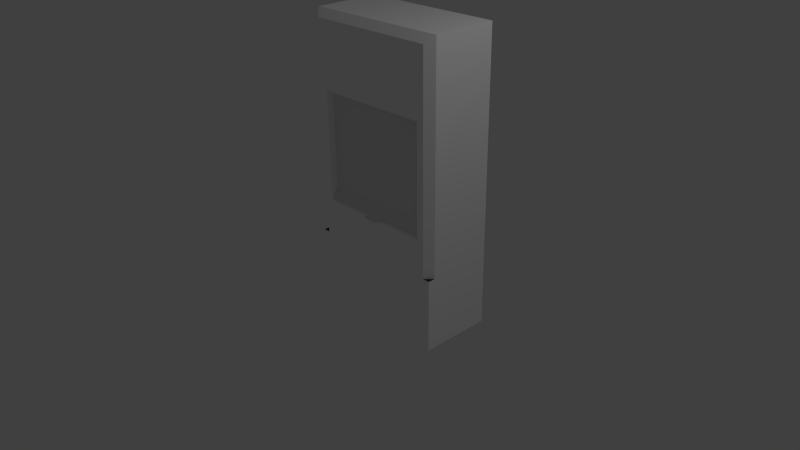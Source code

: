 # Source: fumehood-blank.blend  (saved by Blender 2.76.0; exported with 4.5.12 LTS)
import bpy
from mathutils import Matrix  # noqa: F401  (used for matrix-valued properties, if any)

bpy.ops.wm.read_factory_settings(use_empty=True)
scene = bpy.context.scene
scene.name = 'Scene'

# ---- collections
col_collection_1 = bpy.data.collections.new('Collection 1'); scene.collection.children.link(col_collection_1)

# ---- materials (node trees are filled in below, after node groups)
mat_wall_white = bpy.data.materials.new('Wall-White')
mat_wall_white.alpha_threshold = 0.0
mat_wall_white.use_transparent_shadow = False
mat_wall_white.diffuse_color = (1.0, 1.0, 1.0, 1.0)
mat_wall_white.roughness = 0.5
mat_wall_white.specular_intensity = 0.0
mat_wall_white.line_color = (0.0, 0.0, 0.0, 1.0)
mat_floor_grey = bpy.data.materials.new('Floor-Grey')
mat_floor_grey.alpha_threshold = 0.0
mat_floor_grey.use_transparent_shadow = False
mat_floor_grey.diffuse_color = (0.0331, 0.0331, 0.0331, 1.0)
mat_floor_grey.roughness = 0.5
mat_handle = bpy.data.materials.new('Handle')
mat_handle.alpha_threshold = 0.0
mat_handle.use_transparent_shadow = False
mat_handle.preview_render_type = 'CUBE'
mat_handle.roughness = 0.5
mat_glass_blank = bpy.data.materials.new('Glass-Blank')
mat_glass_blank.alpha_threshold = 0.0
mat_glass_blank.use_transparent_shadow = False
mat_glass_blank.roughness = 0.5

# ---- material node trees

# ---- world
world_world = bpy.data.worlds.new('World'); scene.world = world_world
world_world.color = (0.05088, 0.05088, 0.05088)
world_world.use_sun_shadow = False
world_world.sun_shadow_jitter_overblur = 0.0
world_world.cycles.sampling_method = 'MANUAL'
world_world.cycles.sample_map_resolution = 256

# ---- cameras
cam_camera = bpy.data.cameras.new('Camera')
cam_camera.clip_end = 100.0
cam_camera.lens = 35.0
cam_camera.sensor_width = 32.0
cam_camera.sensor_height = 18.0
cam_camera.ortho_scale = 7.314
cam_camera.dof.focus_distance = 0.0
cam_camera.dof.aperture_fstop = 128.0

# ---- lights
light_lamp = bpy.data.lights.new('Lamp', 'POINT')
light_lamp.transmission_factor = 0.0
light_lamp.cutoff_distance = 30.0
light_lamp.energy = 100.0
light_lamp.shadow_buffer_clip_start = 1.001
light_lamp.shadow_soft_size = 0.1
light_lamp.shadow_maximum_resolution = 0.006
light_lamp.use_absolute_resolution = True
light_lamp.cycles.use_multiple_importance_sampling = False

# ---- meshes
me_cube_001 = bpy.data.meshes.new('Cube.001')
me_cube_001.from_pydata([(-1.0, 1.0, -1.0), (-1.0, 1.0, 3.0), (1.0, 1.0, -1.0), (1.0, 1.0, 3.0), (-0.9, 3.934e-08, 0.0), (-0.9, 3.934e-08, 2.9), (0.9, -3.934e-08, 0.0), (0.9, -3.934e-08, 2.9), (1.0, 0.1, 3.0), (1.0, 0.1, 0.0), (-1.0, 0.1, 3.0), (-1.0, 0.1, 0.0), (1.0, -4.371e-08, -1.0), (-1.0, 4.371e-08, -1.0), (1.0, -4.371e-08, 0.0), (-1.0, 4.371e-08, 0.0), (0.9, -3.934e-08, 2.0), (-0.9, 3.934e-08, 2.0), (0.9, -3.934e-08, 0.5), (-0.9, 3.934e-08, 0.5), (-0.8, 3.497e-08, 2.0), (-0.8, 3.497e-08, 0.5), (0.8, -3.497e-08, 2.0), (0.8, -3.497e-08, 0.5), (0.8, -3.497e-08, 0.5), (-0.8, 0.9, 2.0), (-0.8, 0.9, 0.5), (0.8, 0.9, 2.0), (0.8, 0.9, 0.5)], [(23, 24)], [(1, 3, 2, 0), (9, 6, 14), (18, 23, 21, 19, 4, 6), (2, 3, 8, 9, 14, 12), (11, 15, 4), (10, 8, 3, 1), (7, 16, 18, 6, 9, 8), (5, 7, 8, 10), (4, 19, 17, 5, 10, 11), (4, 15, 13, 12, 14, 6), (0, 13, 15, 11, 10, 1), (0, 2, 12, 13), (7, 5, 17, 20, 22, 16), (20, 17, 19, 21), (21, 23, 28, 26), (16, 22, 23, 18), (27, 25, 26, 28), (20, 21, 26, 25), (23, 22, 27, 28), (22, 20, 25, 27)])
me_cube_001.polygons.foreach_set('material_index', [0, 1, 0, 0, 1, 0, 0, 0, 0, 0, 0, 0, 0, 0, 0, 0, 0, 0, 0, 0])
me_cube_001.materials.append(mat_wall_white)
me_cube_001.materials.append(mat_floor_grey)
me_cube_001.use_remesh_preserve_volume = False
me_cube_001.use_remesh_preserve_attributes = False
me_cube_001.use_mirror_vertex_groups = False
me_cube_001.update()
me_plane_001 = bpy.data.meshes.new('Plane.001')
me_plane_001.from_pydata([(-0.8, 0.1, 0.5), (0.8, 0.1, 0.5), (-0.8, 0.1, 2.0), (0.8, 0.1, 2.0), (-0.8, 0.1, 0.65), (0.8, 0.1, 0.65), (-0.8, 0.05, 0.6), (-0.8, 0.05, 0.5), (0.8, 0.05, 0.5), (0.8, 0.05, 0.6), (-0.1, 0.05, 0.6), (-0.15, 0.05, 0.5), (0.1, 0.05, 0.6), (0.15, 0.05, 0.5), (-0.1, -0.05, 0.5), (0.1, -0.05, 0.5)], [], [(4, 5, 3, 2), (5, 4, 6, 10, 12, 9), (7, 11, 10, 6), (4, 0, 7, 6), (1, 5, 9, 8), (0, 1, 8, 13, 11, 7), (11, 13, 15, 14), (13, 8, 9, 12), (12, 10, 14, 15), (11, 14, 10), (4, 5, 1, 0), (13, 12, 15)])
me_plane_001.polygons.foreach_set('material_index', [1, 0, 0, 0, 0, 0, 0, 0, 0, 0, 0, 0])
me_plane_001.materials.append(mat_handle)
me_plane_001.materials.append(mat_glass_blank)
me_plane_001.use_remesh_preserve_volume = False
me_plane_001.use_remesh_preserve_attributes = False
me_plane_001.use_mirror_vertex_groups = False
me_plane_001.update()

# ---- objects
ob_wall = bpy.data.objects.new('Wall', me_cube_001)
ob_lamp = bpy.data.objects.new('Lamp', light_lamp)
ob_camera = bpy.data.objects.new('Camera', cam_camera)
ob_hood = bpy.data.objects.new('Hood', me_plane_001)

# ---- transforms, parenting, visibility, modifiers, constraints
ob_wall.location = (0.0, 0.0, 0.0)
ob_wall.lineart.crease_threshold = 0.0
ob_lamp.location = (4.076, 1.005, 5.904)
ob_lamp.rotation_euler = (0.6503, 0.05522, 1.866)
ob_lamp.lock_rotations_4d = False
ob_lamp.empty_display_type = 'ARROWS'
ob_lamp.color = (0.0, 0.0, 0.0, 0.0)
ob_lamp.lineart.crease_threshold = 0.0
ob_camera.location = (7.481, -6.508, 5.344)
ob_camera.rotation_euler = (1.109, 0.01082, 0.8149)
ob_camera.lock_rotations_4d = False
ob_camera.empty_display_type = 'ARROWS'
ob_camera.color = (0.0, 0.0, 0.0, 0.0)
ob_camera.display_type = 'WIRE'
ob_camera.lineart.crease_threshold = 0.0
ob_hood.location = (0.0, 0.0, 0.0)
ob_hood.lineart.crease_threshold = 0.0

# ---- collection membership
col_collection_1.objects.link(ob_wall)
col_collection_1.objects.link(ob_lamp)
col_collection_1.objects.link(ob_camera)
col_collection_1.objects.link(ob_hood)

# ---- scene / render settings (as saved in the file)
scene.camera = ob_camera
scene.frame_start = 1; scene.frame_end = 250; scene.frame_set(1)
scene.render.engine = 'BLENDER_EEVEE_NEXT'
scene.render.resolution_percentage = 50
scene.render.dither_intensity = 0.0
scene.cycles.use_denoising = False
scene.cycles.samples = 10
scene.cycles.sampling_pattern = 'TABULATED_SOBOL'
scene.cycles.light_sampling_threshold = 0.0
scene.cycles.use_adaptive_sampling = False
scene.cycles.use_light_tree = False
scene.cycles.blur_glossy = 0.0
scene.cycles.pixel_filter_type = 'GAUSSIAN'
scene.cycles.sample_clamp_indirect = 0.0
scene.view_settings.view_transform = 'Standard'
bpy.context.view_layer.update()
